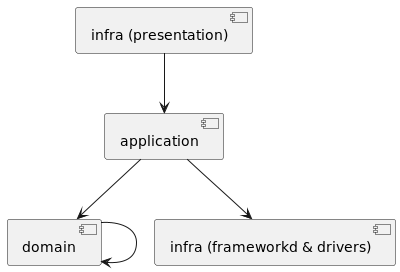

The diagram above was rendered by PlantUML. Its source (embedded in the PNG):
@startuml
component [application]
component [domain]
component [infra (presentation)]
component [infra (frameworkd & drivers)]
[domain] --> [domain]
[application] --> [domain]
[application] --> [infra (frameworkd & drivers)]
[infra (presentation)] --> [application]
@enduml